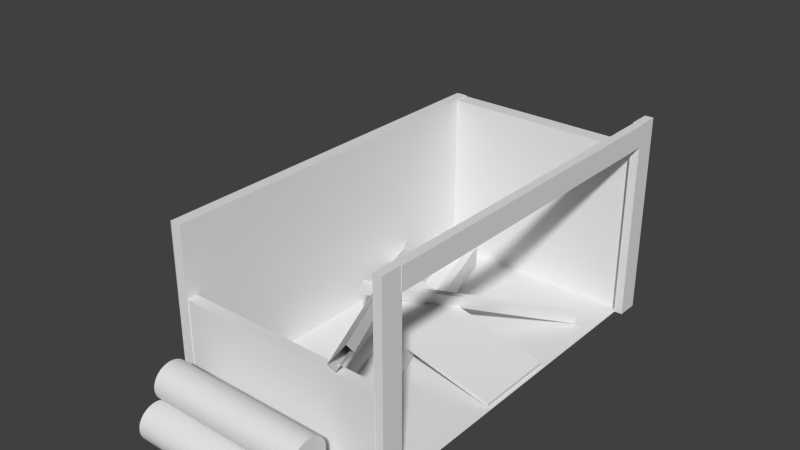 # Source: greek_woodworking_construction1.blend  (saved by Blender 2.76.0; exported with 4.5.12 LTS)
import bpy
from mathutils import Matrix  # noqa: F401  (used for matrix-valued properties, if any)

bpy.ops.wm.read_factory_settings(use_empty=True)
scene = bpy.context.scene
scene.name = 'Scene'

# ---- collections
col_collection_1 = bpy.data.collections.new('Collection 1'); scene.collection.children.link(col_collection_1)

# ---- materials (node trees are filled in below, after node groups)
mat_paret = bpy.data.materials.new('paret')
mat_paret.alpha_threshold = 0.0
mat_paret.use_transparent_shadow = False
mat_paret.roughness = 0.5
mat_paret.specular_intensity = 0.7626
mat_fusta = bpy.data.materials.new('fusta')
mat_fusta.alpha_threshold = 0.0
mat_fusta.use_transparent_shadow = False
mat_fusta.roughness = 0.5
mat_fusta.specular_intensity = 0.0

# ---- material node trees

# ---- world
world_world = bpy.data.worlds.new('World'); scene.world = world_world
world_world.color = (0.05088, 0.05088, 0.05088)
world_world.use_sun_shadow = False
world_world.sun_shadow_jitter_overblur = 0.0
world_world.cycles.sampling_method = 'MANUAL'
world_world.cycles.sample_map_resolution = 256

# ---- meshes
me_cube = bpy.data.meshes.new('Cube')
me_cube.from_pydata([(1.631, 0.005066, 0.7261), (-0.5635, 0.5423, 0.7261), (1.631, 0.005066, -0.5526), (-0.5635, 0.5423, -0.5526), (1.646, 0.06642, 0.7261), (-0.5485, 0.6036, 0.7261), (1.646, 0.06642, -0.5526), (-0.5485, 0.6036, -0.5526), (1.697, 2.792, -2.539), (1.69, 2.797, 2.769), (1.697, 3.133, -2.54), (1.69, 3.138, 2.768), (1.831, 2.792, -2.539), (1.823, 2.797, 2.769), (1.831, 3.133, -2.54), (1.823, 3.138, 2.768), (1.682, -0.008879, -2.553), (1.682, 3.135, -2.553), (1.682, -0.008879, -2.894), (1.682, 3.135, -2.894), (1.815, -0.008879, -2.553), (1.815, 3.135, -2.553), (1.815, -0.008879, -2.894), (1.815, 3.135, -2.894), (1.684, 0.001214, 3.096), (1.684, 3.145, 3.096), (1.684, 0.001214, 2.755), (1.684, 3.145, 2.755), (1.818, 0.001214, 3.096), (1.818, 3.145, 3.096), (1.818, 0.001214, 2.755), (1.818, 3.145, 2.755), (1.697, -3.345e-05, -2.911), (1.697, -3.318e-05, 3.1), (-1.699, -3.318e-05, 3.1), (-1.699, -3.345e-05, -2.911), (1.697, 2.657, -2.911), (1.697, 1.567, 3.1), (-1.699, 1.567, 3.1), (-1.699, 2.657, -2.911), (0.001918, 4.482, 0.08923), (-0.003971, 4.482, 0.08923), (-1.236, 0.3022, 3.131), (1.2, 0.2873, 3.131), (-1.238, 0.2469, 3.136), (1.198, 0.232, 3.136), (-1.239, 0.1937, 3.152), (1.197, 0.1788, 3.152), (-1.24, 0.1447, 3.178), (1.196, 0.1298, 3.178), (-1.242, 0.1018, 3.214), (1.195, 0.08682, 3.214), (-1.242, 0.06653, 3.257), (1.194, 0.05157, 3.257), (-1.243, 0.04034, 3.306), (1.193, 0.02537, 3.306), (-1.244, 0.02421, 3.359), (1.193, 0.00924, 3.359), (-1.244, 0.01876, 3.414), (1.192, 0.003794, 3.414), (-1.244, 0.02421, 3.469), (1.193, 0.00924, 3.469), (-1.243, 0.04034, 3.523), (1.193, 0.02537, 3.523), (-1.242, 0.06653, 3.572), (1.194, 0.05157, 3.572), (-1.242, 0.1018, 3.615), (1.195, 0.08682, 3.615), (-1.24, 0.1447, 3.65), (1.196, 0.1298, 3.65), (-1.239, 0.1937, 3.676), (1.197, 0.1788, 3.676), (-1.238, 0.2469, 3.692), (1.198, 0.232, 3.692), (-1.236, 0.3022, 3.698), (1.2, 0.2873, 3.698), (-1.235, 0.3575, 3.692), (1.201, 0.3426, 3.692), (-1.233, 0.4107, 3.676), (1.203, 0.3957, 3.676), (-1.232, 0.4597, 3.65), (1.204, 0.4447, 3.65), (-1.231, 0.5027, 3.615), (1.205, 0.4877, 3.615), (-1.23, 0.5379, 3.572), (1.206, 0.523, 3.572), (-1.229, 0.5641, 3.523), (1.207, 0.5491, 3.523), (-1.229, 0.5802, 3.469), (1.207, 0.5653, 3.469), (-1.229, 0.5857, 3.414), (1.207, 0.5707, 3.414), (-1.229, 0.5802, 3.359), (1.207, 0.5653, 3.359), (-1.229, 0.5641, 3.306), (1.207, 0.5491, 3.306), (-1.23, 0.5379, 3.257), (1.206, 0.523, 3.257), (-1.231, 0.5027, 3.214), (1.205, 0.4877, 3.214), (-1.232, 0.4597, 3.178), (1.204, 0.4447, 3.178), (-1.233, 0.4107, 3.152), (1.203, 0.3957, 3.152), (-1.235, 0.3575, 3.136), (1.201, 0.3426, 3.136), (-1.242, 0.3021, 3.71), (1.194, 0.2872, 3.71), (-1.244, 0.2468, 3.716), (1.192, 0.2319, 3.716), (-1.245, 0.1936, 3.732), (1.191, 0.1787, 3.732), (-1.247, 0.1446, 3.758), (1.189, 0.1297, 3.758), (-1.248, 0.1017, 3.793), (1.188, 0.08672, 3.793), (-1.249, 0.06643, 3.836), (1.187, 0.05146, 3.836), (-1.249, 0.04023, 3.885), (1.187, 0.02527, 3.885), (-1.25, 0.0241, 3.939), (1.186, 0.009138, 3.939), (-1.25, 0.01866, 3.994), (1.186, 0.003691, 3.994), (-1.25, 0.0241, 4.049), (1.186, 0.009138, 4.049), (-1.249, 0.04023, 4.102), (1.187, 0.02527, 4.102), (-1.249, 0.06643, 4.151), (1.187, 0.05146, 4.151), (-1.248, 0.1017, 4.194), (1.188, 0.08672, 4.194), (-1.247, 0.1446, 4.23), (1.189, 0.1297, 4.23), (-1.245, 0.1936, 4.256), (1.191, 0.1787, 4.256), (-1.244, 0.2468, 4.272), (1.192, 0.2319, 4.272), (-1.242, 0.3021, 4.277), (1.194, 0.2872, 4.277), (-1.241, 0.3574, 4.272), (1.195, 0.3425, 4.272), (-1.24, 0.4106, 4.256), (1.196, 0.3956, 4.256), (-1.238, 0.4596, 4.23), (1.198, 0.4446, 4.23), (-1.237, 0.5026, 4.194), (1.199, 0.4876, 4.194), (-1.236, 0.5378, 4.151), (1.2, 0.5228, 4.151), (-1.236, 0.564, 4.102), (1.201, 0.549, 4.102), (-1.235, 0.5801, 4.049), (1.201, 0.5652, 4.049), (-1.235, 0.5856, 3.994), (1.201, 0.5706, 3.994), (-1.235, 0.5801, 3.939), (1.201, 0.5652, 3.939), (-1.236, 0.564, 3.885), (1.201, 0.549, 3.885), (-1.236, 0.5378, 3.836), (1.2, 0.5228, 3.836), (-1.237, 0.5026, 3.793), (1.199, 0.4876, 3.793), (-1.238, 0.4596, 3.758), (1.198, 0.4446, 3.758), (-1.24, 0.4106, 3.732), (1.196, 0.3956, 3.732), (-1.241, 0.3574, 3.716), (1.195, 0.3425, 3.716), (-1.226, 0.7844, 3.424), (1.21, 0.7694, 3.424), (-1.228, 0.7291, 3.429), (1.209, 0.7141, 3.429), (-1.229, 0.6759, 3.446), (1.207, 0.6609, 3.446), (-1.23, 0.6269, 3.472), (1.206, 0.6119, 3.472), (-1.231, 0.5839, 3.507), (1.205, 0.569, 3.507), (-1.232, 0.5487, 3.55), (1.204, 0.5337, 3.55), (-1.233, 0.5225, 3.599), (1.203, 0.5075, 3.599), (-1.233, 0.5064, 3.652), (1.203, 0.4914, 3.652), (-1.234, 0.5009, 3.708), (1.203, 0.4859, 3.708), (-1.233, 0.5064, 3.763), (1.203, 0.4914, 3.763), (-1.233, 0.5225, 3.816), (1.203, 0.5075, 3.816), (-1.232, 0.5487, 3.865), (1.204, 0.5337, 3.865), (-1.231, 0.5839, 3.908), (1.205, 0.569, 3.908), (-1.23, 0.6269, 3.943), (1.206, 0.6119, 3.943), (-1.229, 0.6759, 3.97), (1.207, 0.6609, 3.97), (-1.228, 0.7291, 3.986), (1.209, 0.7141, 3.986), (-1.226, 0.7844, 3.991), (1.21, 0.7694, 3.991), (-1.225, 0.8397, 3.986), (1.212, 0.8247, 3.986), (-1.223, 0.8928, 3.97), (1.213, 0.8779, 3.97), (-1.222, 0.9419, 3.943), (1.214, 0.9269, 3.943), (-1.221, 0.9848, 3.908), (1.215, 0.9698, 3.908), (-1.22, 1.02, 3.865), (1.216, 1.005, 3.865), (-1.219, 1.046, 3.816), (1.217, 1.031, 3.816), (-1.219, 1.062, 3.763), (1.217, 1.047, 3.763), (-1.219, 1.068, 3.708), (1.218, 1.053, 3.708), (-1.219, 1.062, 3.652), (1.217, 1.047, 3.652), (-1.219, 1.046, 3.599), (1.217, 1.031, 3.599), (-1.22, 1.02, 3.55), (1.216, 1.005, 3.55), (-1.221, 0.9848, 3.507), (1.215, 0.9698, 3.507), (-1.222, 0.9419, 3.472), (1.214, 0.9269, 3.472), (-1.223, 0.8928, 3.446), (1.213, 0.8779, 3.446), (-1.225, 0.8397, 3.429), (1.212, 0.8247, 3.429), (1.697, -0.006552, -2.668), (-1.699, -0.006552, -2.668), (1.697, 2.657, -2.668), (-1.699, 2.657, -2.668), (1.697, 0.01629, 2.925), (-1.699, 0.01629, 2.925), (1.697, 1.567, 2.925), (-1.699, 1.567, 2.925), (-1.699, -3.318e-05, 3.1), (-1.699, -3.345e-05, -2.911), (-1.699, 2.672, 3.1), (-1.699, 2.672, -2.911), (-1.529, -3.318e-05, 3.1), (-1.529, -3.345e-05, -2.911), (-1.529, 2.672, 3.1), (-1.529, 2.672, -2.911), (1.697, -0.006552, -2.907), (-1.699, -0.006552, -2.907), (1.697, 2.657, -2.907), (-1.699, 2.657, -2.907), (1.697, 0.01629, 3.09), (-1.699, 0.01629, 3.09), (1.697, 1.567, 3.09), (-1.699, 1.567, 3.09), (-0.9234, 0.03239, -2.284), (0.733, 0.03734, 2.729), (-0.9235, 0.3734, -2.284), (0.7328, 0.3784, 2.728), (-0.7968, 0.03239, -2.326), (0.8595, 0.03734, 2.687), (-0.797, 0.3734, -2.326), (0.8593, 0.3784, 2.686), (-1.548, 0.002374, -2.266), (0.1083, 0.007323, 2.747), (-1.548, 0.3434, -2.266), (0.1081, 0.3484, 2.746), (-1.421, 0.002374, -2.308), (0.2348, 0.007323, 2.705), (-1.422, 0.3434, -2.308), (0.2346, 0.3484, 2.704), (1.349, 0.02216, -1.894), (-0.9072, 0.7535, 0.4479), (1.417, 0.2264, -1.893), (-0.839, 0.9578, 0.4496), (1.405, 0.00298, -1.834), (-0.8511, 0.7344, 0.5077), (1.473, 0.2072, -1.833), (-0.783, 0.9386, 0.5094), (-1.642, 0.324, -1.205), (1.009, 1.691, 3.151), (-1.491, 0.5771, -1.376), (1.16, 1.944, 2.979), (-1.543, 0.2416, -1.239), (1.108, 1.609, 3.116), (-1.392, 0.4947, -1.411), (1.259, 1.862, 2.944), (-1.711, -3.318e-05, 3.1), (-1.711, -3.345e-05, -2.911), (-1.711, 2.672, 3.1), (-1.711, 2.672, -2.911)], [(40, 41)], [(1, 3, 2, 0), (3, 7, 6, 2), (7, 5, 4, 6), (5, 1, 0, 4), (0, 2, 6, 4), (5, 7, 3, 1), (9, 11, 10, 8), (11, 15, 14, 10), (15, 13, 12, 14), (13, 9, 8, 12), (8, 10, 14, 12), (13, 15, 11, 9), (17, 19, 18, 16), (19, 23, 22, 18), (23, 21, 20, 22), (21, 17, 16, 20), (16, 18, 22, 20), (21, 23, 19, 17), (25, 27, 26, 24), (27, 31, 30, 26), (31, 29, 28, 30), (29, 25, 24, 28), (24, 26, 30, 28), (29, 31, 27, 25), (32, 33, 34, 35), (32, 35, 235, 234), (34, 33, 238, 239), (39, 35, 243, 245), (35, 39, 237, 235), (236, 237, 235, 234), (36, 32, 234, 236), (39, 237, 236, 36), (42, 43, 45, 44), (44, 45, 47, 46), (46, 47, 49, 48), (48, 49, 51, 50), (50, 51, 53, 52), (52, 53, 55, 54), (54, 55, 57, 56), (56, 57, 59, 58), (58, 59, 61, 60), (60, 61, 63, 62), (62, 63, 65, 64), (64, 65, 67, 66), (66, 67, 69, 68), (68, 69, 71, 70), (70, 71, 73, 72), (72, 73, 75, 74), (74, 75, 77, 76), (76, 77, 79, 78), (78, 79, 81, 80), (80, 81, 83, 82), (82, 83, 85, 84), (84, 85, 87, 86), (86, 87, 89, 88), (88, 89, 91, 90), (90, 91, 93, 92), (92, 93, 95, 94), (94, 95, 97, 96), (96, 97, 99, 98), (98, 99, 101, 100), (100, 101, 103, 102), (45, 43, 105, 103, 101, 99, 97, 95, 93, 91, 89, 87, 85, 83, 81, 79, 77, 75, 73, 71, 69, 67, 65, 63, 61, 59, 57, 55, 53, 51, 49, 47), (104, 105, 43, 42), (102, 103, 105, 104), (42, 44, 46, 48, 50, 52, 54, 56, 58, 60, 62, 64, 66, 68, 70, 72, 74, 76, 78, 80, 82, 84, 86, 88, 90, 92, 94, 96, 98, 100, 102, 104), (106, 107, 109, 108), (108, 109, 111, 110), (110, 111, 113, 112), (112, 113, 115, 114), (114, 115, 117, 116), (116, 117, 119, 118), (118, 119, 121, 120), (120, 121, 123, 122), (122, 123, 125, 124), (124, 125, 127, 126), (126, 127, 129, 128), (128, 129, 131, 130), (130, 131, 133, 132), (132, 133, 135, 134), (134, 135, 137, 136), (136, 137, 139, 138), (138, 139, 141, 140), (140, 141, 143, 142), (142, 143, 145, 144), (144, 145, 147, 146), (146, 147, 149, 148), (148, 149, 151, 150), (150, 151, 153, 152), (152, 153, 155, 154), (154, 155, 157, 156), (156, 157, 159, 158), (158, 159, 161, 160), (160, 161, 163, 162), (162, 163, 165, 164), (164, 165, 167, 166), (109, 107, 169, 167, 165, 163, 161, 159, 157, 155, 153, 151, 149, 147, 145, 143, 141, 139, 137, 135, 133, 131, 129, 127, 125, 123, 121, 119, 117, 115, 113, 111), (168, 169, 107, 106), (166, 167, 169, 168), (106, 108, 110, 112, 114, 116, 118, 120, 122, 124, 126, 128, 130, 132, 134, 136, 138, 140, 142, 144, 146, 148, 150, 152, 154, 156, 158, 160, 162, 164, 166, 168), (170, 171, 173, 172), (172, 173, 175, 174), (174, 175, 177, 176), (176, 177, 179, 178), (178, 179, 181, 180), (180, 181, 183, 182), (182, 183, 185, 184), (184, 185, 187, 186), (186, 187, 189, 188), (188, 189, 191, 190), (190, 191, 193, 192), (192, 193, 195, 194), (194, 195, 197, 196), (196, 197, 199, 198), (198, 199, 201, 200), (200, 201, 203, 202), (202, 203, 205, 204), (204, 205, 207, 206), (206, 207, 209, 208), (208, 209, 211, 210), (210, 211, 213, 212), (212, 213, 215, 214), (214, 215, 217, 216), (216, 217, 219, 218), (218, 219, 221, 220), (220, 221, 223, 222), (222, 223, 225, 224), (224, 225, 227, 226), (226, 227, 229, 228), (228, 229, 231, 230), (173, 171, 233, 231, 229, 227, 225, 223, 221, 219, 217, 215, 213, 211, 209, 207, 205, 203, 201, 199, 197, 195, 193, 191, 189, 187, 185, 183, 181, 179, 177, 175), (232, 233, 171, 170), (230, 231, 233, 232), (170, 172, 174, 176, 178, 180, 182, 184, 186, 188, 190, 192, 194, 196, 198, 200, 202, 204, 206, 208, 210, 212, 214, 216, 218, 220, 222, 224, 226, 228, 230, 232), (238, 239, 241, 240), (37, 240, 241, 38), (38, 34, 239, 241), (33, 37, 240, 238), (245, 249, 247, 243), (35, 34, 242, 243), (34, 38, 244, 242), (290, 292, 293, 291), (246, 247, 249, 248), (243, 242, 246, 247), (244, 248, 249, 245), (242, 246, 248, 244), (252, 250, 251, 253), (254, 256, 257, 255), (259, 261, 260, 258), (261, 265, 264, 260), (265, 263, 262, 264), (263, 259, 258, 262), (267, 269, 268, 266), (269, 273, 272, 268), (273, 271, 270, 272), (271, 267, 266, 270), (275, 277, 276, 274), (277, 281, 280, 276), (281, 279, 278, 280), (279, 275, 274, 278), (283, 285, 284, 282), (285, 289, 288, 284), (289, 287, 286, 288), (287, 283, 282, 286)])
me_cube.polygons.foreach_set('material_index', [6, 6, 6, 6, 6, 6, 7, 7, 7, 7, 7, 7, 8, 8, 8, 8, 8, 8, 3, 3, 3, 3, 1, 1, 2, 2, 2, 0, 0, 0, 0, 2, 3, 3, 3, 3, 3, 3, 3, 3, 3, 3, 3, 3, 3, 3, 3, 3, 3, 3, 3, 3, 3, 3, 3, 3, 3, 3, 3, 3, 3, 3, 3, 3, 3, 3, 3, 3, 3, 3, 3, 3, 3, 3, 3, 3, 3, 3, 3, 3, 3, 3, 3, 3, 3, 3, 3, 3, 3, 3, 3, 3, 3, 3, 3, 3, 3, 3, 3, 3, 3, 3, 3, 3, 3, 3, 3, 3, 3, 3, 3, 3, 3, 3, 3, 3, 3, 3, 3, 3, 3, 3, 3, 3, 3, 3, 3, 3, 3, 3, 3, 3, 3, 3, 0, 2, 0, 0, 0, 2, 0, 0, 0, 2, 2, 0, 0, 0, 7, 7, 7, 7, 7, 7, 7, 7, 7, 7, 7, 7, 7, 7, 7, 7])
_uv = me_cube.uv_layers.new(name='UVMap')
_uv.uv.foreach_set('vector', [0.0, 0.0, 0.0, 0.0, 0.0, 0.0, 0.0, 0.0, 0.05903, 1.0, 2.429e-05, 1.0, 2.429e-05, 2.429e-05, 0.05902, 2.429e-05, -0.002536, -0.003939, 0.9975, -0.003939, 0.9975, 0.9961, -0.002536, 0.9961, 0.05903, 1.0, 2.429e-05, 1.0, 2.429e-05, 2.429e-05, 0.05902, 2.429e-05, 0.0, 0.0, 0.0, 0.0, 0.0, 0.0, 0.0, 0.0, 3.229e-05, 3.229e-05, 1.0, 3.266e-05, 1.0, 0.1043, 3.229e-05, 0.1043, 0.0, 0.0, 1.0, 0.0, 1.0, 1.0, 0.0, 1.0, 0.0, 0.0, 0.0, 0.0, 0.0, 0.0, 0.0, 0.0, 1.001, 0.9967, 0.904, 0.9967, 0.904, -0.003147, 1.001, -0.003189, 0.0, 0.0, 0.0, 0.0, 0.0, 0.0, 0.0, 0.0, 0.0, 0.0, 1.0, 0.0, 1.0, 1.0, 0.0, 1.0, 0.0, 0.0, 0.0, 0.0, 0.0, 0.0, 0.0, 0.0, 0.2333, 0.4338, 0.2333, 0.3592, -0.799, 0.3592, -0.799, 0.4338, 0.6901, 0.1176, 0.7568, 0.1176, 0.7568, -1.454, 0.6901, -1.454, 0.2333, 0.3592, 0.2333, 0.4338, -0.799, 0.4338, -0.799, 0.3592, 0.7568, 0.1176, 0.6901, 0.1176, 0.6901, -1.454, 0.7568, -1.454, 0.0, 0.0, 0.0, 0.0, 0.0, 0.0, 0.0, 0.0, 0.7568, 0.2233, 0.7568, 0.05278, 0.6901, 0.05278, 0.6901, 0.2233, 0.0, 0.0, 0.0, 0.0, 0.0, 0.0, 0.0, 0.0, 0.0, 0.0, 0.0, 0.0, 0.0, 0.0, 0.0, 0.0, 0.9944, 1.0, 0.8315, 1.0, 0.8315, 4.035e-05, 0.9944, 4.035e-05, 0.0, 0.0, 0.0, 0.0, 0.0, 0.0, 0.0, 0.0, 0.0, 0.0, 0.0, 0.0, 0.0, 0.0, 0.0, 0.0, 0.0, 0.0, 0.0, 0.0, 0.0, 0.0, 0.0, 0.0, 0.0, 0.0, 0.0, 0.0, 0.0, 0.0, 0.0, 0.0, 0.0, 0.0, 0.0, 0.0, 0.0, 0.0, 0.0, 0.0, 0.0, 0.0, 0.0, 0.0, 0.0, 0.0, 0.0, 0.0, 0.0, 0.0, 0.0, 0.0, 0.0, 0.0, 0.0, 0.0, 0.2717, 0.279, 0.2717, 0.4618, 0.2828, 0.4618, 0.2828, 0.2785, 0.5702, 0.4848, 0.477, 0.4848, 0.477, 0.4117, 0.5702, 0.4117, 0.1255, 0.04428, -1.45, 0.04428, -1.45, 0.166, 0.1255, 0.166, 0.4509, 0.7922, 0.4509, 0.778, 0.6498, 0.778, 0.6498, 0.7922, 0.2953, 0.636, 0.4132, 0.5975, 0.413, 0.5698, 0.2952, 0.6083, 0.2952, 0.6083, 0.413, 0.5698, 0.4126, 0.5431, 0.2954, 0.5816, 0.2954, 0.5816, 0.4126, 0.5431, 0.4121, 0.5183, 0.2957, 0.5568, 0.2957, 0.5568, 0.4121, 0.5183, 0.4114, 0.4965, 0.2962, 0.535, 0.2962, 0.535, 0.4114, 0.4965, 0.4106, 0.4785, 0.2968, 0.517, 0.2968, 0.517, 0.4106, 0.4785, 0.4098, 0.4649, 0.2975, 0.5035, 0.2975, 0.5035, 0.4098, 0.4649, 0.409, 0.4564, 0.2983, 0.4949, 0.2983, 0.4949, 0.409, 0.4564, 0.4082, 0.4531, 0.2991, 0.4916, 0.2991, 0.4916, 0.4082, 0.4531, 0.4074, 0.4553, 0.3, 0.4938, 0.3, 0.4938, 0.4074, 0.4553, 0.4067, 0.4628, 0.3008, 0.5013, 0.3008, 0.5013, 0.4067, 0.4628, 0.4061, 0.4754, 0.3015, 0.5139, 0.3015, 0.5139, 0.4061, 0.4754, 0.4056, 0.4926, 0.3022, 0.5311, 0.3022, 0.5311, 0.4056, 0.4926, 0.4052, 0.5137, 0.3027, 0.5522, 0.3027, 0.5522, 0.4052, 0.5137, 0.4049, 0.5379, 0.3032, 0.5764, 0.3032, 0.5764, 0.4049, 0.5379, 0.4048, 0.5643, 0.3035, 0.6028, 0.3035, 0.6028, 0.4048, 0.5643, 0.4048, 0.5919, 0.3037, 0.6304, 0.3037, 0.6304, 0.4048, 0.5919, 0.405, 0.6195, 0.3038, 0.6581, 0.3038, 0.6581, 0.405, 0.6195, 0.4053, 0.6463, 0.3037, 0.6848, 0.3037, 0.6848, 0.4053, 0.6463, 0.4057, 0.671, 0.3035, 0.7095, 0.3035, 0.7095, 0.4057, 0.671, 0.4063, 0.6928, 0.3031, 0.7313, 0.3031, 0.7313, 0.4063, 0.6928, 0.4069, 0.7108, 0.3026, 0.7493, 0.3026, 0.7493, 0.4069, 0.7108, 0.4076, 0.7244, 0.302, 0.7629, 0.302, 0.7629, 0.4076, 0.7244, 0.4084, 0.733, 0.3013, 0.7715, 0.3013, 0.7715, 0.4084, 0.733, 0.4092, 0.7362, 0.3005, 0.7747, 0.3005, 0.7747, 0.4092, 0.7362, 0.41, 0.7341, 0.2997, 0.7726, 0.2997, 0.7726, 0.41, 0.7341, 0.4108, 0.7265, 0.2988, 0.765, 0.2988, 0.765, 0.4108, 0.7265, 0.4115, 0.7139, 0.298, 0.7524, 0.298, 0.7524, 0.4115, 0.7139, 0.4122, 0.6967, 0.2972, 0.7352, 0.2972, 0.7352, 0.4122, 0.6967, 0.4127, 0.6756, 0.2965, 0.7141, 0.2965, 0.7141, 0.4127, 0.6756, 0.413, 0.6514, 0.2959, 0.6899, 0.6373, 0.2524, 0.6403, 0.2874, 0.6394, 0.3206, 0.635, 0.3512, 0.6269, 0.378, 0.6156, 0.4002, 0.6012, 0.4171, 0.5843, 0.428, 0.5653, 0.4324, 0.5448, 0.4298, 0.5235, 0.4202, 0.5022, 0.4036, 0.4817, 0.3804, 0.4629, 0.3513, 0.4467, 0.3173, 0.4337, 0.2798, 0.4248, 0.2402, 0.4204, 0.2004, 0.4208, 0.1623, 0.426, 0.1275, 0.4357, 0.09767, 0.4495, 0.07419, 0.4666, 0.05801, 0.4863, 0.04967, 0.5076, 0.04932, 0.5296, 0.05669, 0.5513, 0.07123, 0.572, 0.09209, 0.5908, 0.1182, 0.6072, 0.1486, 0.6206, 0.1818, 0.6307, 0.2169, 0.2955, 0.6635, 0.4132, 0.625, 0.4132, 0.5975, 0.2953, 0.636, 0.2959, 0.6899, 0.413, 0.6514, 0.4132, 0.625, 0.2955, 0.6635, 0.2461, 0.1804, 0.2503, 0.1322, 0.2611, 0.08302, 0.2781, 0.03454, 0.3009, -0.01155, 0.3289, -0.05357, 0.3612, -0.08985, 0.3966, -0.1189, 0.434, -0.1392, 0.472, -0.1499, 0.5088, -0.15, 0.543, -0.1393, 0.573, -0.1181, 0.5974, -0.08693, 0.615, -0.0472, 0.6249, -0.0005929, 0.6268, 0.05079, 0.6205, 0.1046, 0.6065, 0.1585, 0.5855, 0.21, 0.5586, 0.2571, 0.527, 0.2979, 0.4922, 0.3309, 0.4555, 0.355, 0.4186, 0.3698, 0.3827, 0.3748, 0.3491, 0.3703, 0.3189, 0.3565, 0.293, 0.3343, 0.2723, 0.3044, 0.2573, 0.2679, 0.2485, 0.2262, 0.3036, 0.6303, 0.4044, 0.5918, 0.4043, 0.5641, 0.3036, 0.6026, 0.3036, 0.6026, 0.4043, 0.5641, 0.404, 0.5374, 0.3037, 0.5759, 0.3037, 0.5759, 0.404, 0.5374, 0.4036, 0.5127, 0.3039, 0.5512, 0.3039, 0.5512, 0.4036, 0.5127, 0.4031, 0.4909, 0.3042, 0.5294, 0.3042, 0.5294, 0.4031, 0.4909, 0.4025, 0.4728, 0.3047, 0.5113, 0.3047, 0.5113, 0.4025, 0.4728, 0.4019, 0.4593, 0.3052, 0.4978, 0.3052, 0.4978, 0.4019, 0.4593, 0.4013, 0.4507, 0.3058, 0.4892, 0.3058, 0.4892, 0.4013, 0.4507, 0.4006, 0.4474, 0.3064, 0.4859, 0.3064, 0.4859, 0.4006, 0.4474, 0.4, 0.4496, 0.3071, 0.4881, 0.3071, 0.4881, 0.4, 0.4496, 0.3995, 0.4571, 0.3077, 0.4956, 0.3077, 0.4956, 0.3995, 0.4571, 0.3991, 0.4697, 0.3083, 0.5082, 0.3083, 0.5082, 0.3991, 0.4697, 0.3987, 0.4869, 0.3088, 0.5254, 0.3088, 0.5254, 0.3987, 0.4869, 0.3984, 0.508, 0.3092, 0.5465, 0.3092, 0.5465, 0.3984, 0.508, 0.3982, 0.5322, 0.3096, 0.5707, 0.3096, 0.5707, 0.3982, 0.5322, 0.3982, 0.5586, 0.3099, 0.5971, 0.3099, 0.5971, 0.3982, 0.5586, 0.3982, 0.5862, 0.31, 0.6247, 0.31, 0.6247, 0.3982, 0.5862, 0.3983, 0.6139, 0.3101, 0.6524, 0.3101, 0.6524, 0.3983, 0.6139, 0.3986, 0.6406, 0.31, 0.6791, 0.31, 0.6791, 0.3986, 0.6406, 0.3989, 0.6653, 0.3099, 0.7038, 0.3099, 0.7038, 0.3989, 0.6653, 0.3993, 0.6871, 0.3096, 0.7256, 0.3096, 0.7256, 0.3993, 0.6871, 0.3998, 0.7051, 0.3092, 0.7437, 0.3092, 0.7437, 0.3998, 0.7051, 0.4004, 0.7187, 0.3088, 0.7572, 0.3088, 0.7572, 0.4004, 0.7187, 0.401, 0.7273, 0.3082, 0.7658, 0.3082, 0.7658, 0.401, 0.7273, 0.4016, 0.7305, 0.3076, 0.7691, 0.3076, 0.7691, 0.4016, 0.7305, 0.4022, 0.7284, 0.307, 0.7669, 0.307, 0.7669, 0.4022, 0.7284, 0.4028, 0.7208, 0.3064, 0.7594, 0.3064, 0.7594, 0.4028, 0.7208, 0.4033, 0.7082, 0.3057, 0.7468, 0.3057, 0.7468, 0.4033, 0.7082, 0.4038, 0.6911, 0.3051, 0.7296, 0.3051, 0.7296, 0.4038, 0.6911, 0.4041, 0.67, 0.3046, 0.7085, 0.3046, 0.7085, 0.4041, 0.67, 0.4044, 0.6457, 0.3042, 0.6842, 0.4074, 0.1587, 0.4119, 0.1989, 0.4116, 0.237, 0.4064, 0.2717, 0.3966, 0.302, 0.3824, 0.327, 0.3642, 0.3457, 0.3425, 0.3574, 0.3178, 0.3615, 0.291, 0.3575, 0.2629, 0.3454, 0.2344, 0.3252, 0.2068, 0.2973, 0.1812, 0.2626, 0.1588, 0.2222, 0.1407, 0.1777, 0.1278, 0.1309, 0.1209, 0.08415, 0.1205, 0.03949, 0.1265, -0.0008626, 0.1388, -0.035, 0.1567, -0.06137, 0.1791, -0.07889, 0.2051, -0.08699, 0.2334, -0.08563, 0.2626, -0.07522, 0.2915, -0.05656, 0.319, -0.03075, 0.3441, 0.0009552, 0.3661, 0.03716, 0.3843, 0.07644, 0.3981, 0.1174, 0.3038, 0.6579, 0.4045, 0.6193, 0.4044, 0.5918, 0.3036, 0.6303, 0.3042, 0.6842, 0.4044, 0.6457, 0.4045, 0.6193, 0.3038, 0.6579, 0.633, 0.0462, 0.6394, -0.008296, 0.6538, -0.06419, 0.6761, -0.1197, 0.7056, -0.1728, 0.7414, -0.2218, 0.7826, -0.2646, 0.8277, -0.2994, 0.8752, -0.3245, 0.9232, -0.3387, 0.9697, -0.3409, 1.013, -0.3306, 1.05, -0.308, 1.08, -0.2737, 1.101, -0.2292, 1.113, -0.1765, 1.114, -0.1179, 1.105, -0.05616, 1.085, 0.005876, 1.057, 0.06546, 1.022, 0.1201, 0.9811, 0.1676, 0.9364, 0.2063, 0.8899, 0.235, 0.8432, 0.253, 0.7982, 0.26, 0.7565, 0.256, 0.7192, 0.2416, 0.6876, 0.2175, 0.6626, 0.1846, 0.6448, 0.1442, 0.6349, 0.09757, 0.301, 0.8739, 0.4093, 0.8354, 0.4092, 0.8077, 0.301, 0.8462, 0.301, 0.8462, 0.4092, 0.8077, 0.4088, 0.781, 0.3011, 0.8195, 0.3011, 0.8195, 0.4088, 0.781, 0.4084, 0.7563, 0.3013, 0.7948, 0.3013, 0.7948, 0.4084, 0.7563, 0.4078, 0.7345, 0.3017, 0.773, 0.3017, 0.773, 0.4078, 0.7345, 0.4071, 0.7164, 0.3022, 0.7549, 0.3022, 0.7549, 0.4071, 0.7164, 0.4064, 0.7029, 0.3028, 0.7414, 0.3028, 0.7414, 0.4064, 0.7029, 0.4057, 0.6943, 0.3035, 0.7328, 0.3035, 0.7328, 0.4057, 0.6943, 0.405, 0.691, 0.3042, 0.7295, 0.3042, 0.7295, 0.405, 0.691, 0.4043, 0.6932, 0.3049, 0.7317, 0.3049, 0.7317, 0.4043, 0.6932, 0.4037, 0.7007, 0.3056, 0.7392, 0.3056, 0.7392, 0.4037, 0.7007, 0.4031, 0.7133, 0.3062, 0.7518, 0.3062, 0.7518, 0.4031, 0.7133, 0.4027, 0.7305, 0.3068, 0.769, 0.3068, 0.769, 0.4027, 0.7305, 0.4024, 0.7516, 0.3073, 0.7901, 0.3073, 0.7901, 0.4024, 0.7516, 0.4021, 0.7758, 0.3077, 0.8144, 0.3077, 0.8144, 0.4021, 0.7758, 0.4021, 0.8022, 0.308, 0.8407, 0.308, 0.8407, 0.4021, 0.8022, 0.4021, 0.8298, 0.3082, 0.8683, 0.3082, 0.8683, 0.4021, 0.8298, 0.4022, 0.8575, 0.3082, 0.896, 0.3082, 0.896, 0.4022, 0.8575, 0.4025, 0.8842, 0.3082, 0.9227, 0.3082, 0.9227, 0.4025, 0.8842, 0.4029, 0.9089, 0.308, 0.9474, 0.308, 0.9474, 0.4029, 0.9089, 0.4034, 0.9307, 0.3077, 0.9692, 0.3077, 0.9692, 0.4034, 0.9307, 0.4039, 0.9487, 0.3072, 0.9873, 0.3072, 0.9873, 0.4039, 0.9487, 0.4046, 0.9623, 0.3067, 1.001, 0.3067, 1.001, 0.4046, 0.9623, 0.4052, 0.9709, 0.3061, 1.009, 0.3061, 1.009, 0.4052, 0.9709, 0.406, 0.9742, 0.3055, 1.013, 0.3055, 1.013, 0.406, 0.9742, 0.4067, 0.972, 0.3048, 1.01, 0.3048, 1.01, 0.4067, 0.972, 0.4073, 0.9644, 0.304, 1.003, 0.304, 1.003, 0.4073, 0.9644, 0.408, 0.9519, 0.3033, 0.9904, 0.3033, 0.9904, 0.408, 0.9519, 0.4085, 0.9347, 0.3027, 0.9732, 0.3027, 0.9732, 0.4085, 0.9347, 0.4089, 0.9136, 0.3021, 0.9521, 0.3021, 0.9521, 0.4089, 0.9136, 0.4092, 0.8893, 0.3016, 0.9279, 0.5416, 0.5187, 0.5451, 0.5536, 0.5444, 0.5873, 0.5398, 0.6189, 0.5312, 0.6473, 0.519, 0.6717, 0.5035, 0.6911, 0.4851, 0.7049, 0.4643, 0.7124, 0.4419, 0.7132, 0.4185, 0.7069, 0.395, 0.6936, 0.3723, 0.6735, 0.3515, 0.6471, 0.3333, 0.6153, 0.3188, 0.5793, 0.3087, 0.5406, 0.3035, 0.5009, 0.3035, 0.4621, 0.3089, 0.4259, 0.3194, 0.3941, 0.3343, 0.3681, 0.3531, 0.3489, 0.3746, 0.3374, 0.398, 0.3336, 0.4222, 0.3377, 0.4461, 0.349, 0.4689, 0.3669, 0.4897, 0.3904, 0.5078, 0.4185, 0.5227, 0.45, 0.5341, 0.4838, 0.3012, 0.9015, 0.4094, 0.8629, 0.4093, 0.8354, 0.301, 0.8739, 0.3016, 0.9279, 0.4092, 0.8893, 0.4094, 0.8629, 0.3012, 0.9015, 0.4185, 0.5394, 0.4235, 0.4911, 0.4356, 0.4425, 0.4544, 0.3953, 0.4795, 0.351, 0.5102, 0.3114, 0.5454, 0.278, 0.5841, 0.2522, 0.6249, 0.2354, 0.6661, 0.2285, 0.706, 0.2321, 0.743, 0.2463, 0.7754, 0.2709, 0.8015, 0.305, 0.8202, 0.347, 0.8306, 0.3953, 0.8321, 0.4476, 0.8247, 0.5015, 0.8089, 0.5546, 0.7856, 0.6046, 0.7559, 0.6494, 0.7212, 0.6874, 0.6832, 0.7171, 0.6433, 0.7377, 0.6031, 0.7487, 0.5642, 0.75, 0.5279, 0.7419, 0.4954, 0.7248, 0.4677, 0.6996, 0.4456, 0.6673, 0.4297, 0.6289, 0.4206, 0.5858, 0.5976, 0.3781, 0.468, 0.3781, 0.468, 0.4372, 0.5976, 0.4372, 0.6341, 0.4464, 0.6341, 0.4556, 0.4561, 0.4556, 0.4561, 0.4464, 0.5468, 0.3868, 0.5468, 0.279, 0.5387, 0.2801, 0.5387, 0.3868, 0.0, 0.0, 0.0, 0.0, 0.0, 0.0, 0.0, 0.0, 0.4779, 0.4976, 0.4824, 0.4976, 0.4824, 0.3725, 0.4779, 0.3725, 0.0, 0.0, 0.0, 0.0, 0.0, 0.0, 0.0, 0.0, 0.0, 0.0, 0.0, 0.0, 0.0, 0.0, 0.0, 0.0, 0.3488, 0.9998, 0.6972, 0.9998, 0.6972, 0.0001601, 0.3488, 0.0001599, 0.3488, 0.9998, 0.3488, 0.0001599, 0.6972, 0.0001601, 0.6972, 0.9998, 0.0, 0.0, 0.0, 0.0, 0.0, 0.0, 0.0, 0.0, 0.4482, 0.4368, 0.4587, 0.4368, 0.4587, 0.8085, 0.4482, 0.8085, 0.4608, 0.2737, 0.4687, 0.2737, 0.4687, 0.4957, 0.4608, 0.4957, 0.5694, 0.485, 0.5694, 0.4127, 0.4773, 0.4127, 0.4773, 0.485, 0.5987, 0.3767, 0.5987, 0.4365, 0.4677, 0.4365, 0.4677, 0.3767, 0.0, 0.0, 1.0, 0.0, 1.0, 1.0, 0.0, 1.0, 0.0, 0.0, 0.0, 0.0, 0.0, 0.0, 0.0, 0.0, 1.001, 0.9967, 0.904, 0.9967, 0.904, -0.003147, 1.001, -0.003189, 0.0, 0.0, 0.0, 0.0, 0.0, 0.0, 0.0, 0.0, 0.0, 0.0, 1.0, 0.0, 1.0, 1.0, 0.0, 1.0, 0.0, 0.0, 0.0, 0.0, 0.0, 0.0, 0.0, 0.0, 1.001, 0.9967, 0.904, 0.9967, 0.904, -0.003147, 1.001, -0.003189, 0.0, 0.0, 0.0, 0.0, 0.0, 0.0, 0.0, 0.0, 0.0, 0.0, 1.0, 0.0, 1.0, 1.0, 0.0, 1.0, 0.0, 0.0, 0.0, 0.0, 0.0, 0.0, 0.0, 0.0, 1.001, 0.9967, 0.904, 0.9967, 0.904, -0.003147, 1.001, -0.003189, 0.0, 0.0, 0.0, 0.0, 0.0, 0.0, 0.0, 0.0, 0.0, 0.0, 1.0, 0.0, 1.0, 1.0, 0.0, 1.0, 0.0, 0.0, 0.0, 0.0, 0.0, 0.0, 0.0, 0.0, 1.001, 0.9967, 0.904, 0.9967, 0.904, -0.003147, 1.001, -0.003189, 0.0, 0.0, 0.0, 0.0, 0.0, 0.0, 0.0, 0.0])
me_cube.materials.append(mat_paret)
me_cube.materials.append(mat_fusta)
me_cube.materials.append(None)
me_cube.materials.append(None)
me_cube.materials.append(None)
me_cube.materials.append(None)
me_cube.materials.append(None)
me_cube.materials.append(None)
me_cube.materials.append(None)
me_cube.use_remesh_preserve_volume = False
me_cube.use_remesh_preserve_attributes = False
me_cube.use_mirror_vertex_groups = False
me_cube.update()

# ---- objects
ob_cube_001 = bpy.data.objects.new('Cube.001', me_cube)

# ---- transforms, parenting, visibility, modifiers, constraints
ob_cube_001.location = (0.6986, 2.1, 3.332e-05)
ob_cube_001.rotation_euler = (1.571, 0.0, 0.0)
ob_cube_001.lock_rotations_4d = False
ob_cube_001.empty_display_type = 'ARROWS'
ob_cube_001.lineart.crease_threshold = 0.0

# ---- collection membership
col_collection_1.objects.link(ob_cube_001)

# ---- scene / render settings (as saved in the file)
scene.frame_start = 1; scene.frame_end = 250; scene.frame_set(1)
scene.render.engine = 'BLENDER_EEVEE_NEXT'
scene.render.resolution_percentage = 50
scene.render.dither_intensity = 0.0
scene.cycles.use_denoising = False
scene.cycles.samples = 10
scene.cycles.sampling_pattern = 'TABULATED_SOBOL'
scene.cycles.light_sampling_threshold = 0.0
scene.cycles.use_adaptive_sampling = False
scene.cycles.use_light_tree = False
scene.cycles.blur_glossy = 0.0
scene.cycles.pixel_filter_type = 'GAUSSIAN'
scene.cycles.sample_clamp_indirect = 0.0
scene.view_settings.view_transform = 'Standard'
bpy.context.view_layer.update()

# ---- added for rendering (the .blend has no active camera and no usable light): camera, sun
cam_auto = bpy.data.cameras.new('AutoCamera')
cam_auto.lens = 50.0
cam_auto.sensor_width = 36.0
cam_auto.clip_end = 1000.0
ob_auto_camera = bpy.data.objects.new('AutoCamera', cam_auto)
scene.collection.objects.link(ob_auto_camera)
ob_auto_camera.location = (9.2581, -8.78218, 9.03639)
ob_auto_camera.rotation_euler = (1.09748, -7.21219e-08, 0.694738)
scene.camera = ob_auto_camera
light_auto_sun = bpy.data.lights.new('AutoSun', 'SUN')
light_auto_sun.energy = 3.0
light_auto_sun.angle = 0.0523599
ob_auto_sun = bpy.data.objects.new('AutoSun', light_auto_sun)
scene.collection.objects.link(ob_auto_sun)
ob_auto_sun.rotation_euler = (0.872665, 0.174533, 0.523599)
bpy.context.view_layer.update()
